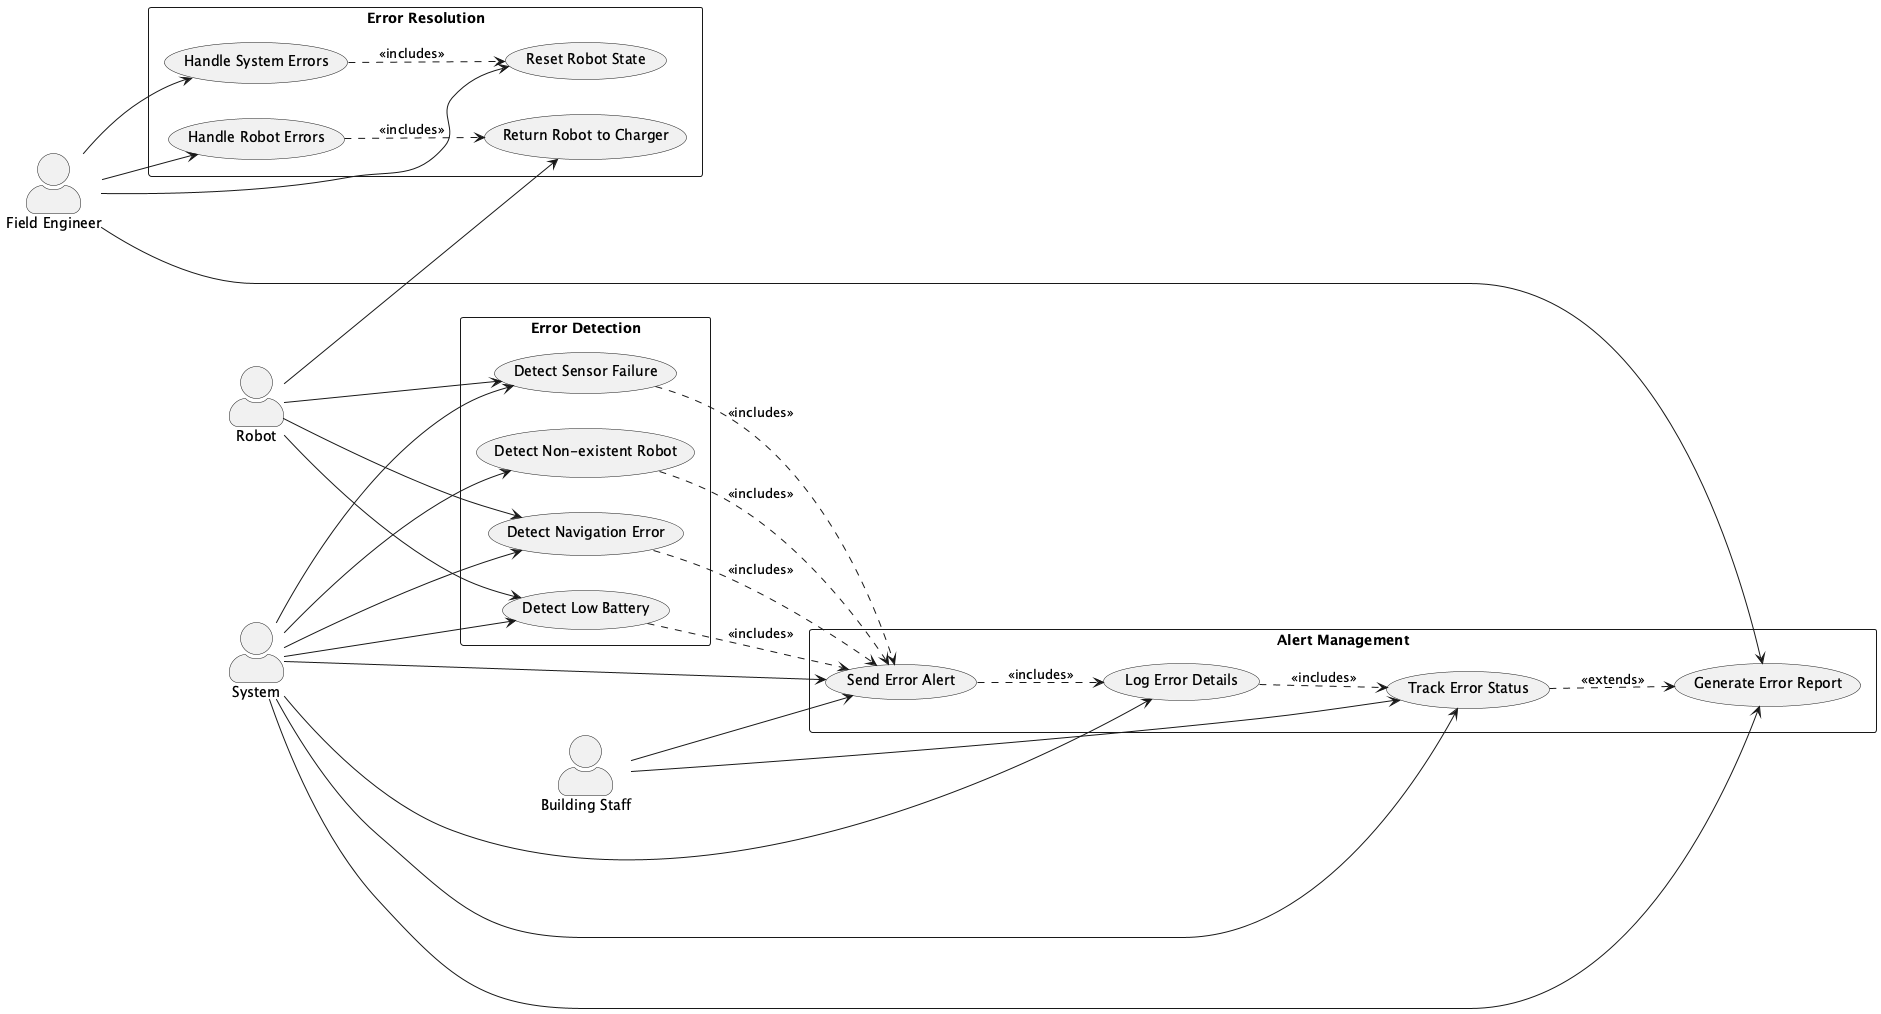

The diagram above was rendered by PlantUML. Its source (embedded in the PNG):
@startuml AlertsAndErrors
left to right direction
skinparam actorStyle awesome

actor "Field Engineer" as FE
actor "Building Staff" as BS
actor "System" as SYS
actor "Robot" as R

rectangle "Error Detection" {
    usecase "Detect Non-existent Robot" as ED1
    usecase "Detect Navigation Error" as ED2
    usecase "Detect Low Battery" as ED3
    usecase "Detect Sensor Failure" as ED4
}

rectangle "Alert Management" {
    usecase "Send Error Alert" as AM1
    usecase "Log Error Details" as AM2
    usecase "Track Error Status" as AM3
    usecase "Generate Error Report" as AM4
}

rectangle "Error Resolution" {
    usecase "Handle Robot Errors" as ER1
    usecase "Handle System Errors" as ER2
    usecase "Return Robot to Charger" as ER3
    usecase "Reset Robot State" as ER4
}

' System error detection
SYS --> ED1
SYS --> ED2
SYS --> ED3
SYS --> ED4

' Robot interactions
R --> ED2
R --> ED3
R --> ED4
R --> ER3

' Alert handling
SYS --> AM1
SYS --> AM2
SYS --> AM3
SYS --> AM4

' Staff notifications
BS --> AM1
BS --> AM3

' Engineer responsibilities
FE --> ER1
FE --> ER2
FE --> ER4
FE --> AM4

' Relationships
ED1 ..> AM1 : <<includes>>
ED2 ..> AM1 : <<includes>>
ED3 ..> AM1 : <<includes>>
ED4 ..> AM1 : <<includes>>

AM1 ..> AM2 : <<includes>>
AM2 ..> AM3 : <<includes>>
AM3 ..> AM4 : <<extends>>

ER1 ..> ER3 : <<includes>>
ER2 ..> ER4 : <<includes>>

@enduml